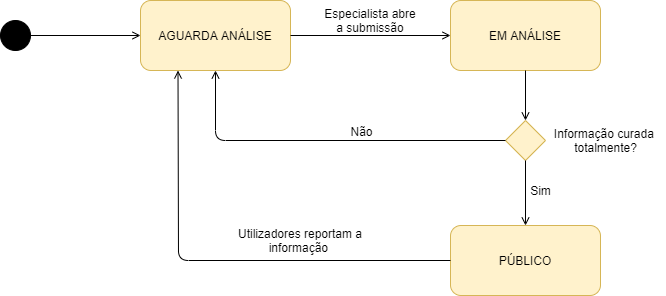

The diagram above was exported from draw.io. Its source (the exported page's mxGraphModel, read from the mxfile embedded in the PNG):
<mxGraphModel dx="1038" dy="536" grid="1" gridSize="10" guides="1" tooltips="1" connect="1" arrows="1" fold="1" page="1" pageScale="1" pageWidth="827" pageHeight="1169" math="0" shadow="0">
  <root>
    <mxCell id="0" />
    <mxCell id="1" parent="0" />
    <mxCell id="CiS7-U2pXizm7428pbWT-1" value="" style="shape=ellipse;html=1;fillColor=#000000;fontSize=18;fontColor=#ffffff;" vertex="1" parent="1">
      <mxGeometry x="30" y="380" width="30" height="30" as="geometry" />
    </mxCell>
    <mxCell id="CiS7-U2pXizm7428pbWT-5" value="AGUARDA ANÁLISE" style="strokeColor=#d6b656;fillColor=#fff2cc;shape=rect;html=1;rounded=1;whiteSpace=wrap;align=center;" vertex="1" parent="1">
      <mxGeometry x="170" y="360" width="150" height="70" as="geometry" />
    </mxCell>
    <mxCell id="CiS7-U2pXizm7428pbWT-10" value="EM ANÁLISE&lt;span style=&quot;color: rgba(0 , 0 , 0 , 0) ; font-family: monospace ; font-size: 0px ; white-space: nowrap&quot;&gt;%3CmxGraphModel%3E%3Croot%3E%3CmxCell%20id%3D%220%22%2F%3E%3CmxCell%20id%3D%221%22%20parent%3D%220%22%2F%3E%3CmxCell%20id%3D%222%22%20value%3D%22AGUARDA%20AN%C3%81LISE%22%20style%3D%22strokeColor%3Dinherit%3BfillColor%3Dinherit%3BgradientColor%3Dinherit%3Bshape%3Drect%3Bhtml%3D1%3Brounded%3D1%3BwhiteSpace%3Dwrap%3Balign%3Dcenter%3B%22%20vertex%3D%221%22%20parent%3D%221%22%3E%3CmxGeometry%20x%3D%22250%22%20y%3D%22270%22%20width%3D%22100%22%20height%3D%2240%22%20as%3D%22geometry%22%2F%3E%3C%2FmxCell%3E%3C%2Froot%3E%3C%2FmxGraphModel%3E&lt;/span&gt;" style="strokeColor=#d6b656;fillColor=#fff2cc;shape=rect;html=1;rounded=1;whiteSpace=wrap;align=center;" vertex="1" parent="1">
      <mxGeometry x="480" y="360" width="150" height="70" as="geometry" />
    </mxCell>
    <mxCell id="CiS7-U2pXizm7428pbWT-11" value="PÚBLICO" style="strokeColor=#d6b656;fillColor=#fff2cc;shape=rect;html=1;rounded=1;whiteSpace=wrap;align=center;" vertex="1" parent="1">
      <mxGeometry x="480" y="585" width="150" height="70" as="geometry" />
    </mxCell>
    <mxCell id="CiS7-U2pXizm7428pbWT-12" value="" style="endArrow=open;html=1;endFill=0;exitX=1;exitY=0.5;exitDx=0;exitDy=0;entryX=0;entryY=0.5;entryDx=0;entryDy=0;strokeWidth=1;" edge="1" parent="1" source="CiS7-U2pXizm7428pbWT-1" target="CiS7-U2pXizm7428pbWT-5">
      <mxGeometry width="50" height="50" relative="1" as="geometry">
        <mxPoint x="390" y="300" as="sourcePoint" />
        <mxPoint x="440" y="250" as="targetPoint" />
      </mxGeometry>
    </mxCell>
    <mxCell id="CiS7-U2pXizm7428pbWT-13" value="" style="endArrow=open;html=1;endFill=0;exitX=1;exitY=0.5;exitDx=0;exitDy=0;entryX=0;entryY=0.5;entryDx=0;entryDy=0;strokeWidth=1;" edge="1" parent="1" source="CiS7-U2pXizm7428pbWT-5" target="CiS7-U2pXizm7428pbWT-10">
      <mxGeometry width="50" height="50" relative="1" as="geometry">
        <mxPoint x="310" y="340" as="sourcePoint" />
        <mxPoint x="420" y="340" as="targetPoint" />
        <Array as="points" />
      </mxGeometry>
    </mxCell>
    <mxCell id="CiS7-U2pXizm7428pbWT-17" value="" style="endArrow=open;html=1;endFill=0;exitX=0;exitY=0.5;exitDx=0;exitDy=0;entryX=0.25;entryY=1;entryDx=0;entryDy=0;strokeWidth=1;" edge="1" parent="1" source="CiS7-U2pXizm7428pbWT-11" target="CiS7-U2pXizm7428pbWT-5">
      <mxGeometry width="50" height="50" relative="1" as="geometry">
        <mxPoint x="80" y="415" as="sourcePoint" />
        <mxPoint x="190" y="415" as="targetPoint" />
        <Array as="points">
          <mxPoint x="208" y="620" />
        </Array>
      </mxGeometry>
    </mxCell>
    <mxCell id="CiS7-U2pXizm7428pbWT-21" value="Especialista abre a submissão" style="text;html=1;strokeColor=none;fillColor=none;align=center;verticalAlign=middle;whiteSpace=wrap;rounded=0;" vertex="1" parent="1">
      <mxGeometry x="350" y="370" width="100" height="20" as="geometry" />
    </mxCell>
    <mxCell id="CiS7-U2pXizm7428pbWT-25" value="Utilizadores reportam a informação&amp;nbsp;" style="text;html=1;strokeColor=none;fillColor=none;align=center;verticalAlign=middle;whiteSpace=wrap;rounded=0;" vertex="1" parent="1">
      <mxGeometry x="260" y="590" width="140" height="20" as="geometry" />
    </mxCell>
    <mxCell id="CiS7-U2pXizm7428pbWT-26" value="" style="rhombus;whiteSpace=wrap;html=1;fillColor=#fff2cc;strokeColor=#d6b656;" vertex="1" parent="1">
      <mxGeometry x="535" y="480" width="40" height="40" as="geometry" />
    </mxCell>
    <mxCell id="CiS7-U2pXizm7428pbWT-27" value="Informação curada &lt;br&gt;totalmente?" style="text;html=1;align=center;verticalAlign=middle;resizable=0;points=[];autosize=1;" vertex="1" parent="1">
      <mxGeometry x="575" y="485" width="120" height="30" as="geometry" />
    </mxCell>
    <mxCell id="CiS7-U2pXizm7428pbWT-30" value="" style="endArrow=open;html=1;endFill=0;exitX=0.5;exitY=1;exitDx=0;exitDy=0;entryX=0.5;entryY=0;entryDx=0;entryDy=0;strokeWidth=1;" edge="1" parent="1" source="CiS7-U2pXizm7428pbWT-10" target="CiS7-U2pXizm7428pbWT-26">
      <mxGeometry width="50" height="50" relative="1" as="geometry">
        <mxPoint x="70" y="405" as="sourcePoint" />
        <mxPoint x="180" y="405" as="targetPoint" />
      </mxGeometry>
    </mxCell>
    <mxCell id="CiS7-U2pXizm7428pbWT-31" value="" style="endArrow=open;html=1;endFill=0;exitX=0.5;exitY=1;exitDx=0;exitDy=0;entryX=0.5;entryY=0;entryDx=0;entryDy=0;strokeWidth=1;" edge="1" parent="1" source="CiS7-U2pXizm7428pbWT-26" target="CiS7-U2pXizm7428pbWT-11">
      <mxGeometry width="50" height="50" relative="1" as="geometry">
        <mxPoint x="535" y="520" as="sourcePoint" />
        <mxPoint x="535" y="570" as="targetPoint" />
      </mxGeometry>
    </mxCell>
    <mxCell id="CiS7-U2pXizm7428pbWT-32" value="" style="endArrow=open;html=1;endFill=0;exitX=0;exitY=0.5;exitDx=0;exitDy=0;strokeWidth=1;entryX=0.5;entryY=1;entryDx=0;entryDy=0;" edge="1" parent="1" source="CiS7-U2pXizm7428pbWT-26" target="CiS7-U2pXizm7428pbWT-5">
      <mxGeometry width="50" height="50" relative="1" as="geometry">
        <mxPoint x="565" y="440" as="sourcePoint" />
        <mxPoint x="290" y="500" as="targetPoint" />
        <Array as="points">
          <mxPoint x="245" y="500" />
        </Array>
      </mxGeometry>
    </mxCell>
    <mxCell id="CiS7-U2pXizm7428pbWT-33" value="Não" style="text;html=1;align=center;verticalAlign=middle;resizable=0;points=[];labelBackgroundColor=#ffffff;" vertex="1" connectable="0" parent="CiS7-U2pXizm7428pbWT-32">
      <mxGeometry x="-0.5878" y="1" relative="1" as="geometry">
        <mxPoint x="-71" y="-11" as="offset" />
      </mxGeometry>
    </mxCell>
    <mxCell id="CiS7-U2pXizm7428pbWT-34" value="Sim" style="text;html=1;align=center;verticalAlign=middle;resizable=0;points=[];autosize=1;" vertex="1" parent="1">
      <mxGeometry x="550" y="540" width="40" height="20" as="geometry" />
    </mxCell>
  </root>
</mxGraphModel>